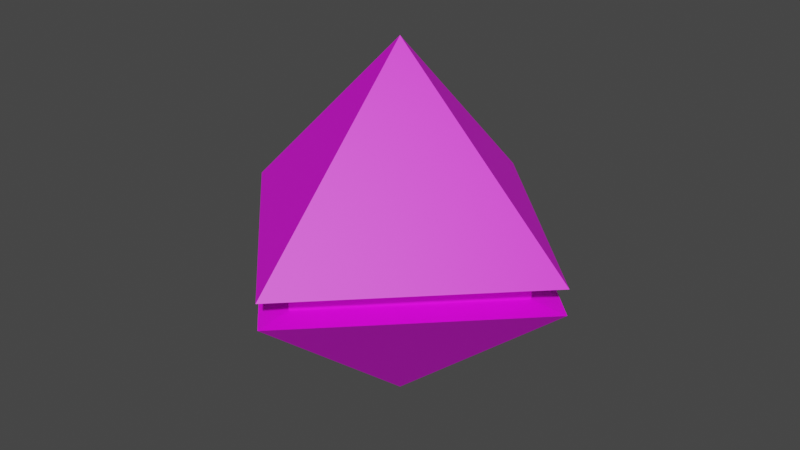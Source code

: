 # Source: orientation_enemy.blend  (saved by Blender 3.4.6; exported with 4.5.12 LTS)
import bpy
from mathutils import Matrix  # noqa: F401  (used for matrix-valued properties, if any)

bpy.ops.wm.read_factory_settings(use_empty=True)
scene = bpy.context.scene
scene.name = 'Scene'

# ---- collections
col_collection = bpy.data.collections.new('Collection'); scene.collection.children.link(col_collection)

# ---- images (referenced by path relative to the original .blend; pixels are not part of the script)
import os
ASSET_DIR = os.environ.get("B2B_ASSET_DIR", "")  # directory of the original .blend (textures are referenced by path, not embedded)
HERE = os.path.dirname(os.path.abspath(__file__))  # packed textures are extracted next to this script under _unpacked/

def load_image(name, relpath, width, height, colorspace="sRGB"):
    """Load a texture the original file referenced (path relative to the .blend, or extracted next to this script)."""
    p = next((c for c in (os.path.join(HERE, relpath), os.path.join(ASSET_DIR, relpath)) if relpath and os.path.exists(c)), "")
    if p:
        img = bpy.data.images.load(p, check_existing=True)
        img.name = name
    else:  # same state as the original file: an image datablock whose file is absent (Cycles renders it pink)
        img = bpy.data.images.new(name, width, height)
        img.source = "FILE"
        img.filepath = "//" + (relpath or name)
    img.colorspace_settings.name = colorspace
    return img
img_enemy_base_color = load_image('enemy Base Color', 'orientation_enemy.jpg', 1024, 1024, 'sRGB')

# ---- materials (node trees are filled in below, after node groups)
mat_material_001 = bpy.data.materials.new('Material.001')
mat_material_001.use_transparent_shadow = False

# ---- material node trees
mat_material_001.use_nodes = True; mat_material_001.node_tree.nodes.clear()
_N = mat_material_001.node_tree.nodes; _L = mat_material_001.node_tree.links
n0 = _N.new('ShaderNodeBsdfPrincipled'); n0.name = 'Principled BSDF'; n0.location = (10, 300)
n0.distribution = 'GGX'
n0.subsurface_method = 'RANDOM_WALK_SKIN'
n0.inputs[3].default_value = 1.45
n0.inputs[27].default_value = (0.0, 0.0, 0.0, 1.0)
n0.inputs[28].default_value = 1.0
n1 = _N.new('ShaderNodeOutputMaterial'); n1.name = 'Material Output'; n1.location = (300, 300)
n2 = _N.new('ShaderNodeTexImage'); n2.name = 'Image Texture'; n2.location = (-280, 275)
n2.image = img_enemy_base_color
_L.new(n0.outputs[0], n1.inputs[0])
_L.new(n2.outputs[0], n0.inputs[0])
n1.is_active_output = True

# ---- world
world_world = bpy.data.worlds.new('World'); scene.world = world_world
world_world.use_nodes = True; world_world.node_tree.nodes.clear()
_N = world_world.node_tree.nodes; _L = world_world.node_tree.links
n0 = _N.new('ShaderNodeOutputWorld'); n0.name = 'World Output'; n0.location = (300, 300)
n1 = _N.new('ShaderNodeBackground'); n1.name = 'Background'; n1.location = (10, 300)
n1.inputs[0].default_value = (0.05088, 0.05088, 0.05088, 1.0)
_L.new(n1.outputs[0], n0.inputs[0])
n0.is_active_output = True
world_world.color = (0.05088, 0.05088, 0.05088)
world_world.use_sun_shadow = False
world_world.sun_shadow_jitter_overblur = 0.0

# ---- meshes
me_cube_001 = bpy.data.meshes.new('Cube.001')
me_cube_001.from_pydata([(0.0, 0.0, -0.7), (0.0, 0.0, 0.7), (-2.98e-08, -0.7071, 0.0), (-0.7071, 2.98e-08, 0.0), (2.98e-08, 0.7071, 0.0), (0.7071, -2.98e-08, 0.0), (-0.7071, 2.98e-08, -0.09966), (2.98e-08, 0.7071, -0.09966), (0.7071, -2.98e-08, -0.09966), (-2.98e-08, -0.7071, -0.09966), (-2.98e-08, -0.7071, -0.09966), (-2.98e-08, -0.7071, 0.0), (0.7071, -2.98e-08, 0.0), (2.98e-08, 0.7071, 0.0), (-0.7071, 2.98e-08, 0.0), (-0.7071, 2.98e-08, -0.09966), (2.98e-08, 0.7071, -0.09966), (0.7071, -2.98e-08, -0.09966), (-2.98e-08, -0.5657, -0.0897), (-2.98e-08, -0.5657, -0.009966), (0.5657, -2.98e-08, -0.009966), (2.98e-08, 0.5657, -0.009966), (-0.5657, 2.98e-08, -0.009966), (-0.5657, 2.98e-08, -0.0897), (2.98e-08, 0.5657, -0.0897), (0.5657, -2.98e-08, -0.0897)], [], [(2, 1, 3), (3, 1, 4), (4, 1, 5), (5, 1, 2), (2, 3, 14, 11), (9, 8, 17, 10), (5, 2, 11, 12), (6, 9, 10, 15), (0, 9, 6), (0, 6, 7), (0, 7, 8), (0, 8, 9), (16, 15, 23, 24), (10, 17, 25, 18), (13, 12, 20, 21), (11, 14, 22, 19), (7, 6, 15, 16), (4, 5, 12, 13), (8, 7, 16, 17), (3, 4, 13, 14), (25, 20, 19, 18), (24, 21, 20, 25), (23, 22, 21, 24), (18, 19, 22, 23), (14, 13, 21, 22), (12, 11, 19, 20), (17, 16, 24, 25), (15, 10, 18, 23)])
_uv = me_cube_001.uv_layers.new(name='UVMap')
_uv.uv.foreach_set('vector', [0.5899, 0.0, 0.5899, 0.3403, 0.2942, 0.1719, 0.5899, 0.09542, 0.8683, 0.0, 0.8683, 0.2942, 0.2942, 0.342, 0.0, 0.171, 0.2942, 0.0, 0.8606, 0.3403, 0.8606, 0.6345, 0.5823, 0.5391, 0.2881, 0.342, 0.2881, 0.342, 0.2881, 0.342, 0.2881, 0.342, 0.2881, 0.342, 0.2881, 0.342, 0.2881, 0.342, 0.2881, 0.342, 0.2881, 0.342, 0.2881, 0.342, 0.2881, 0.342, 0.2881, 0.342, 0.2881, 0.342, 0.2881, 0.342, 0.2881, 0.342, 0.2881, 0.342, 0.5823, 0.3403, 0.5823, 0.6576, 0.2942, 0.4732, 0.2942, 0.8286, 0.4996, 0.6576, 0.4996, 0.9996, 0.2881, 0.342, 0.2881, 0.6593, 0.0, 0.4749, 0.2628, 0.9265, 0.0, 0.8782, 0.2628, 0.6593, 0.8012, 0.6345, 1.0, 0.6345, 0.9829, 0.6687, 0.8239, 0.6687, 1.0, 0.9766, 0.8012, 0.9766, 0.8239, 0.9424, 0.9829, 0.9424, 0.9376, 0.0, 0.9376, 0.342, 0.9131, 0.3078, 0.9131, 0.0342, 0.5823, 0.9766, 0.5823, 0.6345, 0.6068, 0.6687, 0.6068, 0.9424, 0.2881, 0.342, 0.2881, 0.342, 0.2881, 0.342, 0.2881, 0.342, 0.2881, 0.342, 0.2881, 0.342, 0.2881, 0.342, 0.2881, 0.342, 0.2881, 0.342, 0.2881, 0.342, 0.2881, 0.342, 0.2881, 0.342, 0.2881, 0.342, 0.2881, 0.342, 0.2881, 0.342, 0.2881, 0.342, 0.8955, 0.342, 0.9228, 0.342, 0.9228, 0.6157, 0.8955, 0.6157, 0.8239, 0.6687, 0.846, 0.6687, 0.846, 0.9424, 0.8239, 0.9424, 0.8683, 0.342, 0.8955, 0.342, 0.8955, 0.6157, 0.8683, 0.6157, 0.8904, 0.3078, 0.8683, 0.3078, 0.8683, 0.0342, 0.8904, 0.0342, 0.5823, 0.6345, 0.8012, 0.6345, 0.7819, 0.6687, 0.6068, 0.6687, 0.8012, 0.9766, 0.5823, 0.9766, 0.6068, 0.9424, 0.7819, 0.9424, 0.8012, 0.9766, 0.8012, 0.6345, 0.8239, 0.6687, 0.8239, 0.9424, 0.9131, 0.0, 0.9131, 0.342, 0.8904, 0.3078, 0.8904, 0.0342])
me_cube_001.materials.append(mat_material_001)
me_cube_001.update()

# ---- objects
ob_enemy = bpy.data.objects.new('enemy', me_cube_001)

# ---- transforms, parenting, visibility, modifiers, constraints
ob_enemy.location = (0.0, 0.0, 0.0)

# ---- collection membership
col_collection.objects.link(ob_enemy)

# ---- scene / render settings (as saved in the file)
scene.frame_start = 1; scene.frame_end = 250; scene.frame_set(1)
scene.render.engine = 'BLENDER_EEVEE_NEXT'
scene.cycles.sampling_pattern = 'TABULATED_SOBOL'
scene.cycles.use_light_tree = False
scene.view_settings.view_transform = 'Filmic'
bpy.context.view_layer.update()

# ---- added for rendering (the .blend has no active camera and no usable light): camera, sun
cam_auto = bpy.data.cameras.new('AutoCamera')
cam_auto.lens = 50.0
cam_auto.sensor_width = 36.0
cam_auto.clip_end = 1000.0
ob_auto_camera = bpy.data.objects.new('AutoCamera', cam_auto)
scene.collection.objects.link(ob_auto_camera)
ob_auto_camera.location = (2.25876, -2.71051, 1.80701)
ob_auto_camera.rotation_euler = (1.09748, -7.21219e-08, 0.694738)
scene.camera = ob_auto_camera
light_auto_sun = bpy.data.lights.new('AutoSun', 'SUN')
light_auto_sun.energy = 3.0
light_auto_sun.angle = 0.0523599
ob_auto_sun = bpy.data.objects.new('AutoSun', light_auto_sun)
scene.collection.objects.link(ob_auto_sun)
ob_auto_sun.rotation_euler = (0.872665, 0.174533, 0.523599)
bpy.context.view_layer.update()
